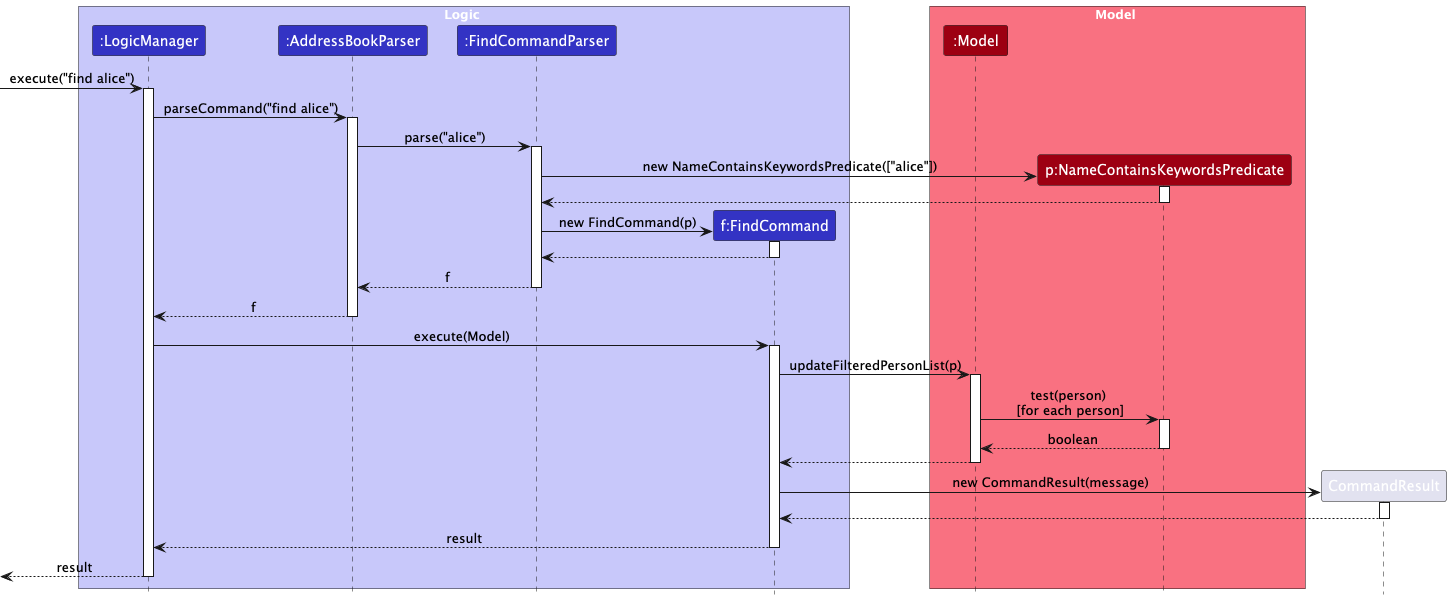

The diagram above was rendered by PlantUML. Its source (embedded in the PNG):
@startuml
!include style.puml
skinparam ArrowFontStyle plain

box Logic LOGIC_COLOR_T1
participant ":LogicManager" as LogicManager LOGIC_COLOR
participant ":AddressBookParser" as AddressBookParser LOGIC_COLOR
participant ":FindCommandParser" as FindCommandParser LOGIC_COLOR
participant "f:FindCommand" as FindCommand LOGIC_COLOR
end box

box Model MODEL_COLOR_T1
participant ":Model" as Model MODEL_COLOR
participant "p:NameContainsKeywordsPredicate" as Predicate MODEL_COLOR
end box

[-> LogicManager : execute("find alice")
activate LogicManager

LogicManager -> AddressBookParser : parseCommand("find alice")
activate AddressBookParser

AddressBookParser -> FindCommandParser : parse("alice")
activate FindCommandParser

create Predicate
FindCommandParser -> Predicate : new NameContainsKeywordsPredicate(["alice"])
activate Predicate
Predicate --> FindCommandParser
deactivate Predicate

create FindCommand
FindCommandParser -> FindCommand : new FindCommand(p)
activate FindCommand
FindCommand --> FindCommandParser
deactivate FindCommand

FindCommandParser --> AddressBookParser : f
deactivate FindCommandParser

AddressBookParser --> LogicManager : f
deactivate AddressBookParser

LogicManager -> FindCommand : execute(Model)
activate FindCommand

FindCommand -> Model : updateFilteredPersonList(p)
activate Model

Model -> Predicate : test(person) \n[for each person]
activate Predicate
Predicate --> Model : boolean
deactivate Predicate

Model --> FindCommand
deactivate Model

create CommandResult
FindCommand -> CommandResult : new CommandResult(message)
activate CommandResult
CommandResult --> FindCommand
deactivate CommandResult

FindCommand --> LogicManager : result
deactivate FindCommand

[<-- LogicManager : result
deactivate LogicManager

@enduml